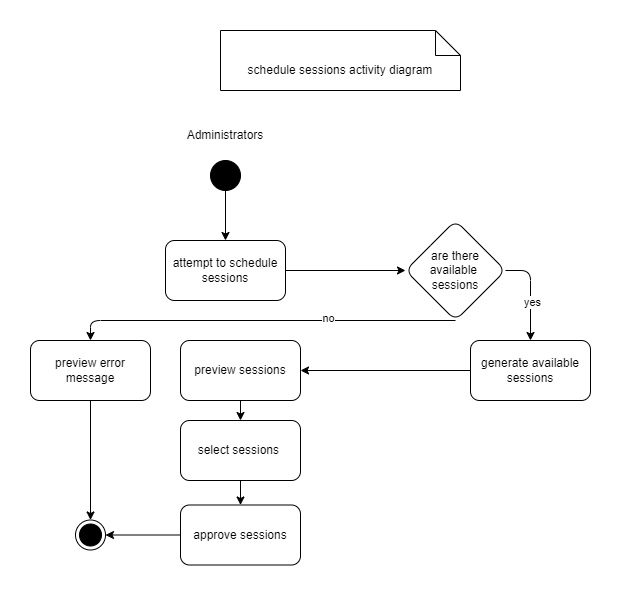

The diagram above was exported from draw.io. Its source (the exported page's mxGraphModel, read from the mxfile embedded in the PNG):
<mxGraphModel dx="3726" dy="1230" grid="1" gridSize="10" guides="1" tooltips="1" connect="1" arrows="1" fold="1" page="1" pageScale="1" pageWidth="1654" pageHeight="1169" math="0" shadow="0">
  <root>
    <mxCell id="0" />
    <mxCell id="1" parent="0" />
    <mxCell id="2" value="schedule sessions activity diagram" style="shape=note2;boundedLbl=1;whiteSpace=wrap;html=1;size=25;verticalAlign=top;align=center;rounded=1;" vertex="1" parent="1">
      <mxGeometry x="1040" y="110" width="240" height="60" as="geometry" />
    </mxCell>
    <mxCell id="3" value="Administrators" style="text;html=1;align=center;verticalAlign=middle;whiteSpace=wrap;rounded=1;" vertex="1" parent="1">
      <mxGeometry x="1015" y="200" width="60" height="30" as="geometry" />
    </mxCell>
    <mxCell id="4" value="" style="edgeStyle=orthogonalEdgeStyle;rounded=1;orthogonalLoop=1;jettySize=auto;html=1;" edge="1" source="5" target="7" parent="1">
      <mxGeometry relative="1" as="geometry" />
    </mxCell>
    <mxCell id="5" value="" style="ellipse;fillColor=strokeColor;html=1;rounded=1;" vertex="1" parent="1">
      <mxGeometry x="1030" y="240" width="30" height="30" as="geometry" />
    </mxCell>
    <mxCell id="6" style="edgeStyle=orthogonalEdgeStyle;rounded=1;orthogonalLoop=1;jettySize=auto;html=1;exitX=1;exitY=0.5;exitDx=0;exitDy=0;entryX=0;entryY=0.5;entryDx=0;entryDy=0;" edge="1" source="7" target="12" parent="1">
      <mxGeometry relative="1" as="geometry" />
    </mxCell>
    <mxCell id="7" value="attempt to schedule sessions" style="rounded=1;whiteSpace=wrap;html=1;" vertex="1" parent="1">
      <mxGeometry x="985" y="320" width="120" height="60" as="geometry" />
    </mxCell>
    <mxCell id="8" style="edgeStyle=orthogonalEdgeStyle;rounded=1;orthogonalLoop=1;jettySize=auto;html=1;exitX=0.5;exitY=1;exitDx=0;exitDy=0;entryX=0.5;entryY=0;entryDx=0;entryDy=0;" edge="1" source="12" target="14" parent="1">
      <mxGeometry relative="1" as="geometry">
        <mxPoint x="830" y="440" as="targetPoint" />
        <Array as="points">
          <mxPoint x="910" y="400" />
        </Array>
      </mxGeometry>
    </mxCell>
    <mxCell id="9" value="no" style="edgeLabel;html=1;align=center;verticalAlign=middle;resizable=0;points=[];rounded=1;" vertex="1" connectable="0" parent="8">
      <mxGeometry x="-0.3389" y="-3" relative="1" as="geometry">
        <mxPoint as="offset" />
      </mxGeometry>
    </mxCell>
    <mxCell id="10" style="edgeStyle=orthogonalEdgeStyle;rounded=1;orthogonalLoop=1;jettySize=auto;html=1;exitX=1;exitY=0.5;exitDx=0;exitDy=0;" edge="1" source="12" target="16" parent="1">
      <mxGeometry relative="1" as="geometry">
        <mxPoint x="1360" y="460" as="targetPoint" />
      </mxGeometry>
    </mxCell>
    <mxCell id="11" value="yes" style="edgeLabel;html=1;align=center;verticalAlign=middle;resizable=0;points=[];rounded=1;" vertex="1" connectable="0" parent="10">
      <mxGeometry x="0.1614" y="1" relative="1" as="geometry">
        <mxPoint as="offset" />
      </mxGeometry>
    </mxCell>
    <mxCell id="12" value="are there available&amp;nbsp;&lt;div&gt;sessions&lt;/div&gt;" style="rhombus;whiteSpace=wrap;html=1;rounded=1;" vertex="1" parent="1">
      <mxGeometry x="1225" y="300" width="100" height="100" as="geometry" />
    </mxCell>
    <mxCell id="13" style="edgeStyle=orthogonalEdgeStyle;rounded=1;orthogonalLoop=1;jettySize=auto;html=1;entryX=0.5;entryY=0;entryDx=0;entryDy=0;" edge="1" source="14" target="23" parent="1">
      <mxGeometry relative="1" as="geometry" />
    </mxCell>
    <mxCell id="14" value="preview error message" style="rounded=1;whiteSpace=wrap;html=1;" vertex="1" parent="1">
      <mxGeometry x="850" y="420" width="120" height="60" as="geometry" />
    </mxCell>
    <mxCell id="15" style="edgeStyle=orthogonalEdgeStyle;rounded=1;orthogonalLoop=1;jettySize=auto;html=1;entryX=1;entryY=0.5;entryDx=0;entryDy=0;" edge="1" source="16" target="18" parent="1">
      <mxGeometry relative="1" as="geometry">
        <mxPoint x="1130" y="490" as="targetPoint" />
      </mxGeometry>
    </mxCell>
    <mxCell id="16" value="generate available sessions" style="rounded=1;whiteSpace=wrap;html=1;" vertex="1" parent="1">
      <mxGeometry x="1290" y="420" width="120" height="60" as="geometry" />
    </mxCell>
    <mxCell id="17" style="edgeStyle=orthogonalEdgeStyle;rounded=1;orthogonalLoop=1;jettySize=auto;html=1;" edge="1" source="18" target="20" parent="1">
      <mxGeometry relative="1" as="geometry">
        <mxPoint x="1070" y="550" as="targetPoint" />
        <Array as="points" />
      </mxGeometry>
    </mxCell>
    <mxCell id="18" value="preview sessions" style="rounded=1;whiteSpace=wrap;html=1;" vertex="1" parent="1">
      <mxGeometry x="1000" y="420" width="120" height="60" as="geometry" />
    </mxCell>
    <mxCell id="19" style="edgeStyle=orthogonalEdgeStyle;rounded=1;orthogonalLoop=1;jettySize=auto;html=1;entryX=0.5;entryY=0;entryDx=0;entryDy=0;" edge="1" source="20" target="22" parent="1">
      <mxGeometry relative="1" as="geometry" />
    </mxCell>
    <mxCell id="20" value="select sessions&amp;nbsp;" style="rounded=1;whiteSpace=wrap;html=1;" vertex="1" parent="1">
      <mxGeometry x="1000" y="500" width="120" height="60" as="geometry" />
    </mxCell>
    <mxCell id="21" style="edgeStyle=orthogonalEdgeStyle;rounded=1;orthogonalLoop=1;jettySize=auto;html=1;entryX=1;entryY=0.5;entryDx=0;entryDy=0;" edge="1" source="22" target="23" parent="1">
      <mxGeometry relative="1" as="geometry" />
    </mxCell>
    <mxCell id="22" value="approve sessions" style="rounded=1;whiteSpace=wrap;html=1;" vertex="1" parent="1">
      <mxGeometry x="1000" y="584.5" width="120" height="60" as="geometry" />
    </mxCell>
    <mxCell id="23" value="" style="ellipse;html=1;shape=endState;fillColor=strokeColor;rounded=1;" vertex="1" parent="1">
      <mxGeometry x="895" y="599.5" width="30" height="30" as="geometry" />
    </mxCell>
  </root>
</mxGraphModel>